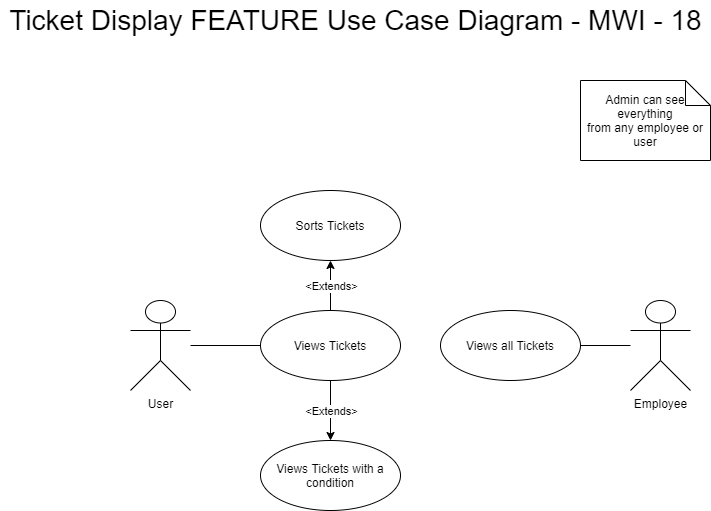

The diagram above was exported from draw.io. Its source (the exported page's mxGraphModel, read from the mxfile embedded in the PNG):
<mxGraphModel dx="2272" dy="737" grid="1" gridSize="10" guides="1" tooltips="1" connect="1" arrows="1" fold="1" page="1" pageScale="1" pageWidth="850" pageHeight="1100" math="0" shadow="0">
  <root>
    <mxCell id="0" />
    <mxCell id="1" parent="0" />
    <mxCell id="F_iMU7hwW4nPQ7LYxZum-1" value="Employee" style="shape=umlActor;verticalLabelPosition=bottom;verticalAlign=top;html=1;outlineConnect=0;" parent="1" vertex="1">
      <mxGeometry x="590" y="340" width="60" height="90" as="geometry" />
    </mxCell>
    <mxCell id="F_iMU7hwW4nPQ7LYxZum-2" value="User" style="shape=umlActor;verticalLabelPosition=bottom;verticalAlign=top;html=1;outlineConnect=0;" parent="1" vertex="1">
      <mxGeometry x="90" y="340" width="60" height="90" as="geometry" />
    </mxCell>
    <mxCell id="F_iMU7hwW4nPQ7LYxZum-4" value="Admin can see everything&lt;br&gt;from any employee or user" style="shape=note2;boundedLbl=1;whiteSpace=wrap;html=1;size=25;verticalAlign=middle;align=center;labelPosition=center;verticalLabelPosition=middle;" parent="1" vertex="1">
      <mxGeometry x="540" y="120" width="130" height="80" as="geometry" />
    </mxCell>
    <mxCell id="F_iMU7hwW4nPQ7LYxZum-5" value="Views Tickets" style="ellipse;whiteSpace=wrap;html=1;" parent="1" vertex="1">
      <mxGeometry x="220" y="350" width="140" height="70" as="geometry" />
    </mxCell>
    <mxCell id="F_iMU7hwW4nPQ7LYxZum-7" value="Sorts Tickets" style="ellipse;whiteSpace=wrap;html=1;" parent="1" vertex="1">
      <mxGeometry x="220" y="230" width="140" height="70" as="geometry" />
    </mxCell>
    <mxCell id="F_iMU7hwW4nPQ7LYxZum-8" value="Views Tickets with a condition" style="ellipse;whiteSpace=wrap;html=1;" parent="1" vertex="1">
      <mxGeometry x="220" y="480" width="140" height="70" as="geometry" />
    </mxCell>
    <mxCell id="F_iMU7hwW4nPQ7LYxZum-9" value="Views all Tickets" style="ellipse;whiteSpace=wrap;html=1;" parent="1" vertex="1">
      <mxGeometry x="400" y="350" width="140" height="70" as="geometry" />
    </mxCell>
    <mxCell id="F_iMU7hwW4nPQ7LYxZum-10" value="" style="endArrow=none;html=1;exitX=1;exitY=0.5;exitDx=0;exitDy=0;" parent="1" source="F_iMU7hwW4nPQ7LYxZum-9" target="F_iMU7hwW4nPQ7LYxZum-1" edge="1">
      <mxGeometry width="50" height="50" relative="1" as="geometry">
        <mxPoint x="400" y="420" as="sourcePoint" />
        <mxPoint x="450" y="370" as="targetPoint" />
      </mxGeometry>
    </mxCell>
    <mxCell id="F_iMU7hwW4nPQ7LYxZum-11" value="" style="endArrow=none;html=1;exitX=0;exitY=0.5;exitDx=0;exitDy=0;" parent="1" source="F_iMU7hwW4nPQ7LYxZum-5" target="F_iMU7hwW4nPQ7LYxZum-2" edge="1">
      <mxGeometry width="50" height="50" relative="1" as="geometry">
        <mxPoint x="400" y="420" as="sourcePoint" />
        <mxPoint x="450" y="370" as="targetPoint" />
      </mxGeometry>
    </mxCell>
    <mxCell id="50y9zJYMT7dq6YJGXAD_-1" value="" style="endArrow=classic;html=1;exitX=0.5;exitY=0;exitDx=0;exitDy=0;entryX=0.5;entryY=1;entryDx=0;entryDy=0;" parent="1" source="F_iMU7hwW4nPQ7LYxZum-5" target="F_iMU7hwW4nPQ7LYxZum-7" edge="1">
      <mxGeometry relative="1" as="geometry">
        <mxPoint x="370" y="400" as="sourcePoint" />
        <mxPoint x="470" y="400" as="targetPoint" />
      </mxGeometry>
    </mxCell>
    <mxCell id="50y9zJYMT7dq6YJGXAD_-2" value="&amp;lt;Extends&amp;gt;" style="edgeLabel;resizable=0;html=1;align=center;verticalAlign=middle;" parent="50y9zJYMT7dq6YJGXAD_-1" connectable="0" vertex="1">
      <mxGeometry relative="1" as="geometry" />
    </mxCell>
    <mxCell id="50y9zJYMT7dq6YJGXAD_-3" value="" style="endArrow=classic;html=1;exitX=0.5;exitY=1;exitDx=0;exitDy=0;entryX=0.5;entryY=0;entryDx=0;entryDy=0;" parent="1" source="F_iMU7hwW4nPQ7LYxZum-5" target="F_iMU7hwW4nPQ7LYxZum-8" edge="1">
      <mxGeometry relative="1" as="geometry">
        <mxPoint x="200" y="460" as="sourcePoint" />
        <mxPoint x="200" y="410" as="targetPoint" />
      </mxGeometry>
    </mxCell>
    <mxCell id="50y9zJYMT7dq6YJGXAD_-4" value="&amp;lt;Extends&amp;gt;" style="edgeLabel;resizable=0;html=1;align=center;verticalAlign=middle;" parent="50y9zJYMT7dq6YJGXAD_-3" connectable="0" vertex="1">
      <mxGeometry relative="1" as="geometry" />
    </mxCell>
    <mxCell id="LE-j572Rv7Zf7l_p1XDU-1" value="Ticket Display FEATURE Use Case Diagram - MWI - 18" style="text;html=1;align=center;verticalAlign=middle;resizable=0;points=[];autosize=1;fontSize=28;" vertex="1" parent="1">
      <mxGeometry x="-40" y="40" width="710" height="40" as="geometry" />
    </mxCell>
  </root>
</mxGraphModel>